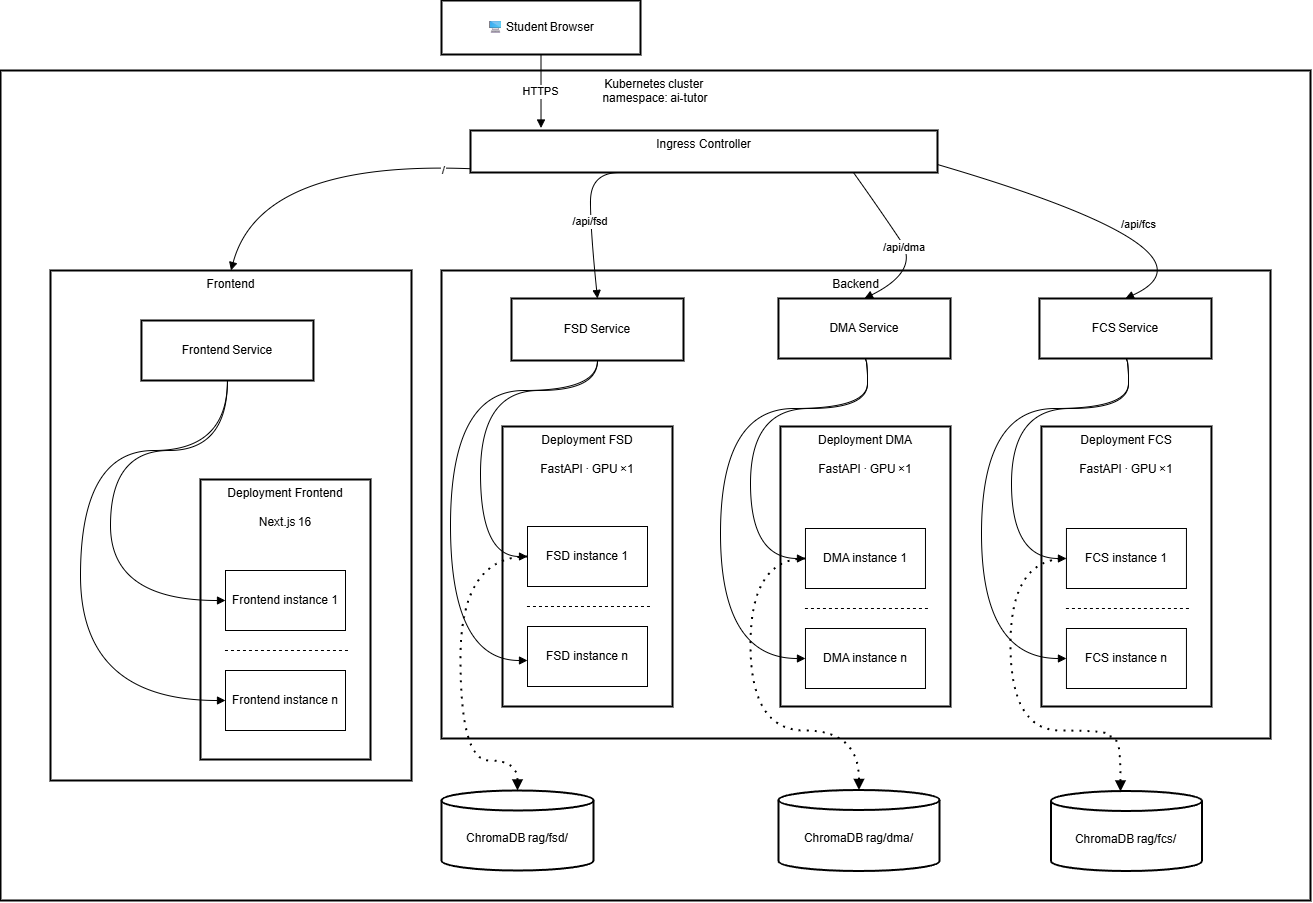

The diagram above was exported from draw.io. Its source (the exported page's mxGraphModel, read from the mxfile embedded in the PNG):
<mxGraphModel dx="2747" dy="1497" grid="1" gridSize="10" guides="1" tooltips="1" connect="1" arrows="1" fold="1" page="1" pageScale="1" pageWidth="827" pageHeight="1169" math="0" shadow="0">
  <root>
    <mxCell id="0" />
    <mxCell id="1" parent="0" />
    <mxCell id="YhE1EAPAgvrgWafubH__-2" parent="1" style="whiteSpace=wrap;strokeWidth=2;verticalAlign=top;" value="Kubernetes cluster &#10; namespace: ai‑tutor" vertex="1">
      <mxGeometry height="830" width="1310" x="20" y="490" as="geometry" />
    </mxCell>
    <mxCell id="YhE1EAPAgvrgWafubH__-4" parent="1" style="whiteSpace=wrap;strokeWidth=2;verticalAlign=top;" value="Backend" vertex="1">
      <mxGeometry height="468" width="829" x="461" y="690" as="geometry" />
    </mxCell>
    <mxCell id="YhE1EAPAgvrgWafubH__-5" parent="1" style="whiteSpace=wrap;strokeWidth=2;verticalAlign=top;" value="Frontend" vertex="1">
      <mxGeometry height="510" width="361" x="70" y="690" as="geometry" />
    </mxCell>
    <mxCell id="YhE1EAPAgvrgWafubH__-6" parent="1" style="whiteSpace=wrap;strokeWidth=2;verticalAlign=top;" value="Ingress Controller" vertex="1">
      <mxGeometry height="42" width="467" x="490" y="550" as="geometry" />
    </mxCell>
    <mxCell id="YhE1EAPAgvrgWafubH__-9" parent="1" style="whiteSpace=wrap;strokeWidth=2;" value="FSD Service" vertex="1">
      <mxGeometry height="62" width="172" x="531" y="718" as="geometry" />
    </mxCell>
    <mxCell id="YhE1EAPAgvrgWafubH__-12" parent="1" style="shape=cylinder3;boundedLbl=1;backgroundOutline=1;size=10;strokeWidth=2;whiteSpace=wrap;" value="ChromaDB rag/fsd/" vertex="1">
      <mxGeometry height="80" width="152" x="461" y="1210" as="geometry" />
    </mxCell>
    <mxCell id="YhE1EAPAgvrgWafubH__-13" parent="1" style="shape=cylinder3;boundedLbl=1;backgroundOutline=1;size=10;strokeWidth=2;whiteSpace=wrap;" value="ChromaDB rag/fcs/" vertex="1">
      <mxGeometry height="80" width="151" x="1070.45" y="1210.5" as="geometry" />
    </mxCell>
    <mxCell id="YhE1EAPAgvrgWafubH__-14" parent="1" style="shape=cylinder3;boundedLbl=1;backgroundOutline=1;size=10;strokeWidth=2;whiteSpace=wrap;" value="ChromaDB rag/dma/" vertex="1">
      <mxGeometry height="81" width="161" x="797.97" y="1209.5" as="geometry" />
    </mxCell>
    <mxCell id="YhE1EAPAgvrgWafubH__-16" parent="1" style="whiteSpace=wrap;strokeWidth=2;" value="🖥 Student Browser" vertex="1">
      <mxGeometry height="54" width="199" x="461" y="420" as="geometry" />
    </mxCell>
    <mxCell id="YhE1EAPAgvrgWafubH__-17" parent="1" style="whiteSpace=wrap;strokeWidth=2;verticalAlign=top;" value="Deployment FSD&#10;&#10;FastAPI · GPU ×1&#10;" vertex="1">
      <mxGeometry height="280" width="170" x="522" y="846" as="geometry" />
    </mxCell>
    <mxCell id="YhE1EAPAgvrgWafubH__-24" edge="1" parent="1" source="YhE1EAPAgvrgWafubH__-16" style="curved=1;startArrow=none;endArrow=block;exitX=0.5;exitY=1;rounded=0;entryX=0.151;entryY=-0.059;entryDx=0;entryDy=0;entryPerimeter=0;" target="YhE1EAPAgvrgWafubH__-6" value="HTTPS">
      <mxGeometry relative="1" as="geometry">
        <Array as="points" />
        <mxPoint x="724" y="550" as="targetPoint" />
      </mxGeometry>
    </mxCell>
    <mxCell id="YhE1EAPAgvrgWafubH__-25" edge="1" parent="1" source="YhE1EAPAgvrgWafubH__-6" style="curved=1;startArrow=none;endArrow=block;exitX=0;exitY=0.91;entryX=0.5;entryY=0;rounded=0;entryDx=0;entryDy=0;" target="YhE1EAPAgvrgWafubH__-5" value="/">
      <mxGeometry relative="1" x="-0.8405" y="2" as="geometry">
        <mxPoint as="offset" />
        <Array as="points">
          <mxPoint x="280" y="580" />
        </Array>
      </mxGeometry>
    </mxCell>
    <mxCell id="YhE1EAPAgvrgWafubH__-26" edge="1" parent="1" source="YhE1EAPAgvrgWafubH__-6" style="curved=1;startArrow=none;endArrow=block;exitX=0.32;exitY=1;entryX=0.5;entryY=0;rounded=0;" target="YhE1EAPAgvrgWafubH__-9" value="/api/fsd">
      <mxGeometry relative="1" as="geometry">
        <Array as="points">
          <mxPoint x="610" y="592" />
          <mxPoint x="610" y="650" />
        </Array>
      </mxGeometry>
    </mxCell>
    <mxCell id="YhE1EAPAgvrgWafubH__-27" edge="1" parent="1" source="YhE1EAPAgvrgWafubH__-6" style="curved=1;startArrow=none;endArrow=block;exitX=0.82;exitY=1;entryX=0.5;entryY=0;rounded=0;entryDx=0;entryDy=0;" target="YhE1EAPAgvrgWafubH__-59" value="/api/dma">
      <mxGeometry relative="1" as="geometry">
        <Array as="points">
          <mxPoint x="900" y="630" />
          <mxPoint x="940" y="690" />
        </Array>
      </mxGeometry>
    </mxCell>
    <mxCell id="YhE1EAPAgvrgWafubH__-28" edge="1" parent="1" source="YhE1EAPAgvrgWafubH__-6" style="curved=1;startArrow=none;endArrow=block;exitX=1;exitY=0.81;entryX=0.5;entryY=0;rounded=0;entryDx=0;entryDy=0;" target="YhE1EAPAgvrgWafubH__-73" value="/api/fcs">
      <mxGeometry relative="1" as="geometry">
        <Array as="points">
          <mxPoint x="1250" y="670" />
        </Array>
      </mxGeometry>
    </mxCell>
    <mxCell id="YhE1EAPAgvrgWafubH__-29" parent="1" style="rounded=0;whiteSpace=wrap;html=1;" value="FSD instance 1" vertex="1">
      <mxGeometry height="60" width="120" x="547" y="946" as="geometry" />
    </mxCell>
    <mxCell id="YhE1EAPAgvrgWafubH__-30" parent="1" style="rounded=0;whiteSpace=wrap;html=1;" value="FSD instance n" vertex="1">
      <mxGeometry height="60" width="120" x="547" y="1046" as="geometry" />
    </mxCell>
    <mxCell id="YhE1EAPAgvrgWafubH__-34" edge="1" parent="1" style="endArrow=none;dashed=1;html=1;rounded=0;entryX=0.118;entryY=0.429;entryDx=0;entryDy=0;entryPerimeter=0;exitX=1;exitY=0.5;exitDx=0;exitDy=0;" value="">
      <mxGeometry height="50" relative="1" width="50" as="geometry">
        <mxPoint x="669.47" y="1026" as="sourcePoint" />
        <mxPoint x="544.53" y="1026.0000000000002" as="targetPoint" />
      </mxGeometry>
    </mxCell>
    <mxCell id="YhE1EAPAgvrgWafubH__-38" edge="1" parent="1" source="YhE1EAPAgvrgWafubH__-29" style="endArrow=none;html=1;rounded=0;entryX=0.5;entryY=1;entryDx=0;entryDy=0;exitX=0;exitY=0.5;exitDx=0;exitDy=0;edgeStyle=orthogonalEdgeStyle;curved=1;endFill=0;startArrow=block;startFill=1;" target="YhE1EAPAgvrgWafubH__-9" value="">
      <mxGeometry height="50" relative="1" width="50" as="geometry">
        <Array as="points">
          <mxPoint x="500" y="976" />
          <mxPoint x="500" y="810" />
          <mxPoint x="617" y="810" />
        </Array>
        <mxPoint x="540" y="948" as="sourcePoint" />
        <mxPoint x="590" y="898" as="targetPoint" />
      </mxGeometry>
    </mxCell>
    <mxCell id="YhE1EAPAgvrgWafubH__-41" edge="1" parent="1" source="YhE1EAPAgvrgWafubH__-9" style="endArrow=block;html=1;rounded=0;exitX=0.5;exitY=1;exitDx=0;exitDy=0;edgeStyle=orthogonalEdgeStyle;curved=1;endFill=1;" target="YhE1EAPAgvrgWafubH__-30" value="">
      <mxGeometry height="50" relative="1" width="50" as="geometry">
        <Array as="points">
          <mxPoint x="617" y="810" />
          <mxPoint x="470" y="810" />
          <mxPoint x="470" y="1080" />
        </Array>
        <mxPoint x="580" y="1008" as="sourcePoint" />
        <mxPoint x="630" y="958" as="targetPoint" />
      </mxGeometry>
    </mxCell>
    <mxCell id="YhE1EAPAgvrgWafubH__-50" parent="1" style="whiteSpace=wrap;strokeWidth=2;" value="Frontend Service" vertex="1">
      <mxGeometry height="60" width="172" x="160.95000000000005" y="740" as="geometry" />
    </mxCell>
    <mxCell id="YhE1EAPAgvrgWafubH__-51" parent="1" style="whiteSpace=wrap;strokeWidth=2;verticalAlign=top;" value="Deployment Frontend&#10;&#10;Next.js 16" vertex="1">
      <mxGeometry height="280" width="170" x="220.00000000000006" y="899" as="geometry" />
    </mxCell>
    <mxCell id="YhE1EAPAgvrgWafubH__-52" parent="1" style="rounded=0;whiteSpace=wrap;html=1;" value="Frontend&amp;nbsp;instance 1" vertex="1">
      <mxGeometry height="60" width="120" x="245.00000000000006" y="990" as="geometry" />
    </mxCell>
    <mxCell id="YhE1EAPAgvrgWafubH__-53" parent="1" style="rounded=0;whiteSpace=wrap;html=1;" value="Frontend&amp;nbsp;instance n" vertex="1">
      <mxGeometry height="60" width="120" x="245.00000000000006" y="1090" as="geometry" />
    </mxCell>
    <mxCell id="YhE1EAPAgvrgWafubH__-54" edge="1" parent="1" style="endArrow=none;dashed=1;html=1;rounded=0;entryX=0.118;entryY=0.429;entryDx=0;entryDy=0;entryPerimeter=0;exitX=1;exitY=0.5;exitDx=0;exitDy=0;" value="">
      <mxGeometry height="50" relative="1" width="50" as="geometry">
        <mxPoint x="367.4700000000001" y="1070" as="sourcePoint" />
        <mxPoint x="242.53000000000003" y="1070.0000000000002" as="targetPoint" />
      </mxGeometry>
    </mxCell>
    <mxCell id="YhE1EAPAgvrgWafubH__-55" edge="1" parent="1" source="YhE1EAPAgvrgWafubH__-52" style="endArrow=none;html=1;rounded=0;entryX=0.5;entryY=1;entryDx=0;entryDy=0;exitX=0;exitY=0.5;exitDx=0;exitDy=0;edgeStyle=orthogonalEdgeStyle;curved=1;endFill=0;startArrow=block;startFill=1;" target="YhE1EAPAgvrgWafubH__-50" value="">
      <mxGeometry height="50" relative="1" width="50" as="geometry">
        <Array as="points">
          <mxPoint x="129.95000000000005" y="1020" />
          <mxPoint x="129.95000000000005" y="870" />
          <mxPoint x="246.95000000000005" y="870" />
        </Array>
        <mxPoint x="169.95000000000005" y="970" as="sourcePoint" />
        <mxPoint x="219.95000000000005" y="920" as="targetPoint" />
      </mxGeometry>
    </mxCell>
    <mxCell id="YhE1EAPAgvrgWafubH__-56" edge="1" parent="1" source="YhE1EAPAgvrgWafubH__-50" style="endArrow=block;html=1;rounded=0;exitX=0.5;exitY=1;exitDx=0;exitDy=0;edgeStyle=orthogonalEdgeStyle;curved=1;endFill=1;" target="YhE1EAPAgvrgWafubH__-53" value="">
      <mxGeometry height="50" relative="1" width="50" as="geometry">
        <Array as="points">
          <mxPoint x="246.95000000000005" y="870" />
          <mxPoint x="99.95000000000005" y="870" />
          <mxPoint x="99.95000000000005" y="1120" />
        </Array>
        <mxPoint x="209.95000000000005" y="1030" as="sourcePoint" />
        <mxPoint x="259.95000000000005" y="980" as="targetPoint" />
      </mxGeometry>
    </mxCell>
    <mxCell id="YhE1EAPAgvrgWafubH__-59" parent="1" style="whiteSpace=wrap;strokeWidth=2;" value="DMA Service" vertex="1">
      <mxGeometry height="60" width="172" x="797.97" y="718" as="geometry" />
    </mxCell>
    <mxCell id="YhE1EAPAgvrgWafubH__-60" parent="1" style="whiteSpace=wrap;strokeWidth=2;verticalAlign=top;" value="Deployment DMA&#10;&#10;FastAPI · GPU ×1&#10;" vertex="1">
      <mxGeometry height="280" width="170" x="799.97" y="846" as="geometry" />
    </mxCell>
    <mxCell id="YhE1EAPAgvrgWafubH__-61" parent="1" style="rounded=0;whiteSpace=wrap;html=1;" value="DMA&amp;nbsp;instance 1" vertex="1">
      <mxGeometry height="60" width="120" x="824.97" y="948" as="geometry" />
    </mxCell>
    <mxCell id="YhE1EAPAgvrgWafubH__-62" parent="1" style="rounded=0;whiteSpace=wrap;html=1;" value="DMA&amp;nbsp;instance n" vertex="1">
      <mxGeometry height="60" width="120" x="824.97" y="1048" as="geometry" />
    </mxCell>
    <mxCell id="YhE1EAPAgvrgWafubH__-63" edge="1" parent="1" style="endArrow=none;dashed=1;html=1;rounded=0;entryX=0.118;entryY=0.429;entryDx=0;entryDy=0;entryPerimeter=0;exitX=1;exitY=0.5;exitDx=0;exitDy=0;" value="">
      <mxGeometry height="50" relative="1" width="50" as="geometry">
        <mxPoint x="947.44" y="1028" as="sourcePoint" />
        <mxPoint x="822.5" y="1028.0000000000002" as="targetPoint" />
      </mxGeometry>
    </mxCell>
    <mxCell id="YhE1EAPAgvrgWafubH__-64" edge="1" parent="1" source="YhE1EAPAgvrgWafubH__-61" style="endArrow=none;html=1;rounded=0;entryX=0.5;entryY=1;entryDx=0;entryDy=0;exitX=0;exitY=0.5;exitDx=0;exitDy=0;edgeStyle=orthogonalEdgeStyle;curved=1;endFill=0;startArrow=block;startFill=1;" target="YhE1EAPAgvrgWafubH__-59" value="">
      <mxGeometry height="50" relative="1" width="50" as="geometry">
        <Array as="points">
          <mxPoint x="769.97" y="978" />
          <mxPoint x="769.97" y="828" />
          <mxPoint x="886.97" y="828" />
        </Array>
        <mxPoint x="809.97" y="928" as="sourcePoint" />
        <mxPoint x="859.97" y="878" as="targetPoint" />
      </mxGeometry>
    </mxCell>
    <mxCell id="YhE1EAPAgvrgWafubH__-65" edge="1" parent="1" source="YhE1EAPAgvrgWafubH__-59" style="endArrow=block;html=1;rounded=0;exitX=0.5;exitY=1;exitDx=0;exitDy=0;edgeStyle=orthogonalEdgeStyle;curved=1;endFill=1;" target="YhE1EAPAgvrgWafubH__-62" value="">
      <mxGeometry height="50" relative="1" width="50" as="geometry">
        <Array as="points">
          <mxPoint x="886.97" y="828" />
          <mxPoint x="739.97" y="828" />
          <mxPoint x="739.97" y="1078" />
        </Array>
        <mxPoint x="849.97" y="988" as="sourcePoint" />
        <mxPoint x="899.97" y="938" as="targetPoint" />
      </mxGeometry>
    </mxCell>
    <mxCell id="YhE1EAPAgvrgWafubH__-73" parent="1" style="whiteSpace=wrap;strokeWidth=2;" value="FCS Service" vertex="1">
      <mxGeometry height="60" width="172" x="1058.95" y="718" as="geometry" />
    </mxCell>
    <mxCell id="YhE1EAPAgvrgWafubH__-74" parent="1" style="whiteSpace=wrap;strokeWidth=2;verticalAlign=top;" value="Deployment FCS&#10;&#10;FastAPI · GPU ×1&#10;" vertex="1">
      <mxGeometry height="280" width="170" x="1060.95" y="846" as="geometry" />
    </mxCell>
    <mxCell id="YhE1EAPAgvrgWafubH__-75" parent="1" style="rounded=0;whiteSpace=wrap;html=1;" value="FCS&amp;nbsp;instance 1" vertex="1">
      <mxGeometry height="60" width="120" x="1085.95" y="948" as="geometry" />
    </mxCell>
    <mxCell id="YhE1EAPAgvrgWafubH__-76" parent="1" style="rounded=0;whiteSpace=wrap;html=1;" value="FCS&amp;nbsp;instance n" vertex="1">
      <mxGeometry height="60" width="120" x="1085.95" y="1048" as="geometry" />
    </mxCell>
    <mxCell id="YhE1EAPAgvrgWafubH__-77" edge="1" parent="1" style="endArrow=none;dashed=1;html=1;rounded=0;entryX=0.118;entryY=0.429;entryDx=0;entryDy=0;entryPerimeter=0;exitX=1;exitY=0.5;exitDx=0;exitDy=0;" value="">
      <mxGeometry height="50" relative="1" width="50" as="geometry">
        <mxPoint x="1208.42" y="1028" as="sourcePoint" />
        <mxPoint x="1083.48" y="1028.0000000000002" as="targetPoint" />
      </mxGeometry>
    </mxCell>
    <mxCell id="YhE1EAPAgvrgWafubH__-78" edge="1" parent="1" source="YhE1EAPAgvrgWafubH__-75" style="endArrow=none;html=1;rounded=0;entryX=0.5;entryY=1;entryDx=0;entryDy=0;exitX=0;exitY=0.5;exitDx=0;exitDy=0;edgeStyle=orthogonalEdgeStyle;curved=1;endFill=0;startArrow=block;startFill=1;" target="YhE1EAPAgvrgWafubH__-73" value="">
      <mxGeometry height="50" relative="1" width="50" as="geometry">
        <Array as="points">
          <mxPoint x="1030.95" y="978" />
          <mxPoint x="1030.95" y="828" />
          <mxPoint x="1147.95" y="828" />
        </Array>
        <mxPoint x="1070.95" y="928" as="sourcePoint" />
        <mxPoint x="1120.95" y="878" as="targetPoint" />
      </mxGeometry>
    </mxCell>
    <mxCell id="YhE1EAPAgvrgWafubH__-79" edge="1" parent="1" source="YhE1EAPAgvrgWafubH__-73" style="endArrow=block;html=1;rounded=0;exitX=0.5;exitY=1;exitDx=0;exitDy=0;edgeStyle=orthogonalEdgeStyle;curved=1;endFill=1;" target="YhE1EAPAgvrgWafubH__-76" value="">
      <mxGeometry height="50" relative="1" width="50" as="geometry">
        <Array as="points">
          <mxPoint x="1147.95" y="828" />
          <mxPoint x="1000.95" y="828" />
          <mxPoint x="1000.95" y="1078" />
        </Array>
        <mxPoint x="1110.95" y="988" as="sourcePoint" />
        <mxPoint x="1160.95" y="938" as="targetPoint" />
      </mxGeometry>
    </mxCell>
    <mxCell id="Cof5lccg-ZeHxZqMXURK-2" edge="1" parent="1" source="YhE1EAPAgvrgWafubH__-12" style="endArrow=none;dashed=1;html=1;dashPattern=1 3;strokeWidth=2;rounded=0;entryX=0;entryY=0.5;entryDx=0;entryDy=0;exitX=0.5;exitY=0;exitDx=0;exitDy=0;exitPerimeter=0;edgeStyle=orthogonalEdgeStyle;curved=1;startArrow=block;startFill=1;" target="YhE1EAPAgvrgWafubH__-29" value="">
      <mxGeometry height="50" relative="1" width="50" as="geometry">
        <Array as="points">
          <mxPoint x="537" y="1180" />
          <mxPoint x="480" y="1180" />
          <mxPoint x="480" y="976" />
        </Array>
        <mxPoint x="730" y="1190" as="sourcePoint" />
        <mxPoint x="780" y="1140" as="targetPoint" />
      </mxGeometry>
    </mxCell>
    <mxCell id="Cof5lccg-ZeHxZqMXURK-3" edge="1" parent="1" source="YhE1EAPAgvrgWafubH__-14" style="endArrow=none;dashed=1;html=1;dashPattern=1 3;strokeWidth=2;rounded=0;entryX=0;entryY=0.5;entryDx=0;entryDy=0;exitX=0.5;exitY=0;exitDx=0;exitDy=0;exitPerimeter=0;edgeStyle=orthogonalEdgeStyle;curved=1;startArrow=block;startFill=1;" target="YhE1EAPAgvrgWafubH__-61" value="">
      <mxGeometry height="50" relative="1" width="50" as="geometry">
        <Array as="points">
          <mxPoint x="879" y="1150" />
          <mxPoint x="770" y="1150" />
          <mxPoint x="770" y="978" />
        </Array>
        <mxPoint x="730" y="1190" as="sourcePoint" />
        <mxPoint x="780" y="1140" as="targetPoint" />
      </mxGeometry>
    </mxCell>
    <mxCell id="Cof5lccg-ZeHxZqMXURK-4" edge="1" parent="1" style="endArrow=none;dashed=1;html=1;dashPattern=1 3;strokeWidth=2;rounded=0;entryX=0;entryY=0.5;entryDx=0;entryDy=0;edgeStyle=orthogonalEdgeStyle;curved=1;startArrow=block;startFill=1;" target="YhE1EAPAgvrgWafubH__-75" value="">
      <mxGeometry height="50" relative="1" width="50" as="geometry">
        <Array as="points">
          <mxPoint x="1140" y="1160" />
          <mxPoint x="1130" y="1160" />
          <mxPoint x="1130" y="1150" />
          <mxPoint x="1030" y="1150" />
          <mxPoint x="1030" y="978" />
        </Array>
        <mxPoint x="1140" y="1211" as="sourcePoint" />
        <mxPoint x="1065" y="990" as="targetPoint" />
      </mxGeometry>
    </mxCell>
  </root>
</mxGraphModel>